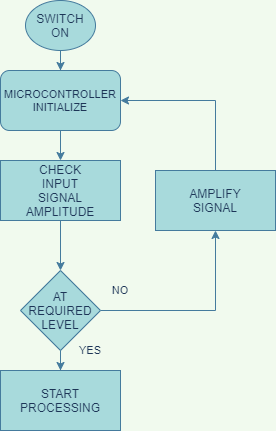

The diagram above was exported from draw.io. Its source (the exported page's mxGraphModel, read from the mxfile embedded in the PNG):
<mxGraphModel dx="868" dy="450" grid="1" gridSize="10" guides="1" tooltips="1" connect="1" arrows="1" fold="1" page="1" pageScale="1" pageWidth="850" pageHeight="1100" background="#F1FAEE" math="0" shadow="0">
  <root>
    <mxCell id="0" />
    <mxCell id="1" parent="0" />
    <mxCell id="LwR4VpEaVxiHJgN95daC-7" style="edgeStyle=orthogonalEdgeStyle;rounded=0;orthogonalLoop=1;jettySize=auto;html=1;entryX=0.5;entryY=0;entryDx=0;entryDy=0;strokeColor=#457B9D;fontColor=#1D3557;labelBackgroundColor=#F1FAEE;" edge="1" parent="1" source="LwR4VpEaVxiHJgN95daC-1" target="LwR4VpEaVxiHJgN95daC-2">
      <mxGeometry relative="1" as="geometry" />
    </mxCell>
    <mxCell id="LwR4VpEaVxiHJgN95daC-1" value="" style="ellipse;whiteSpace=wrap;html=1;fillColor=#A8DADC;strokeColor=#457B9D;fontColor=#1D3557;" vertex="1" parent="1">
      <mxGeometry x="340" y="20" width="70" height="50" as="geometry" />
    </mxCell>
    <mxCell id="LwR4VpEaVxiHJgN95daC-14" style="edgeStyle=orthogonalEdgeStyle;rounded=0;orthogonalLoop=1;jettySize=auto;html=1;entryX=0.5;entryY=0;entryDx=0;entryDy=0;strokeColor=#457B9D;fontColor=#1D3557;labelBackgroundColor=#F1FAEE;" edge="1" parent="1" source="LwR4VpEaVxiHJgN95daC-2" target="LwR4VpEaVxiHJgN95daC-11">
      <mxGeometry relative="1" as="geometry" />
    </mxCell>
    <mxCell id="LwR4VpEaVxiHJgN95daC-2" value="" style="rounded=1;whiteSpace=wrap;html=1;fillColor=#A8DADC;strokeColor=#457B9D;fontColor=#1D3557;" vertex="1" parent="1">
      <mxGeometry x="315" y="90" width="120" height="60" as="geometry" />
    </mxCell>
    <mxCell id="LwR4VpEaVxiHJgN95daC-10" style="edgeStyle=orthogonalEdgeStyle;rounded=0;orthogonalLoop=1;jettySize=auto;html=1;entryX=0.5;entryY=0;entryDx=0;entryDy=0;strokeColor=#457B9D;fontColor=#1D3557;labelBackgroundColor=#F1FAEE;" edge="1" parent="1" source="LwR4VpEaVxiHJgN95daC-3" target="LwR4VpEaVxiHJgN95daC-6">
      <mxGeometry relative="1" as="geometry" />
    </mxCell>
    <mxCell id="LwR4VpEaVxiHJgN95daC-16" style="edgeStyle=orthogonalEdgeStyle;rounded=0;orthogonalLoop=1;jettySize=auto;html=1;strokeColor=#457B9D;fontColor=#1D3557;labelBackgroundColor=#F1FAEE;" edge="1" parent="1" source="LwR4VpEaVxiHJgN95daC-3" target="LwR4VpEaVxiHJgN95daC-5">
      <mxGeometry relative="1" as="geometry" />
    </mxCell>
    <mxCell id="LwR4VpEaVxiHJgN95daC-3" value="" style="rhombus;whiteSpace=wrap;html=1;fillColor=#A8DADC;strokeColor=#457B9D;fontColor=#1D3557;" vertex="1" parent="1">
      <mxGeometry x="335" y="290" width="80" height="80" as="geometry" />
    </mxCell>
    <mxCell id="LwR4VpEaVxiHJgN95daC-19" style="edgeStyle=orthogonalEdgeStyle;rounded=0;orthogonalLoop=1;jettySize=auto;html=1;entryX=1;entryY=0.5;entryDx=0;entryDy=0;strokeColor=#457B9D;fontColor=#1D3557;labelBackgroundColor=#F1FAEE;" edge="1" parent="1" source="LwR4VpEaVxiHJgN95daC-5" target="LwR4VpEaVxiHJgN95daC-2">
      <mxGeometry relative="1" as="geometry">
        <Array as="points">
          <mxPoint x="530" y="120" />
        </Array>
      </mxGeometry>
    </mxCell>
    <mxCell id="LwR4VpEaVxiHJgN95daC-5" value="" style="rounded=0;whiteSpace=wrap;html=1;fillColor=#A8DADC;strokeColor=#457B9D;fontColor=#1D3557;" vertex="1" parent="1">
      <mxGeometry x="470" y="190" width="120" height="60" as="geometry" />
    </mxCell>
    <mxCell id="LwR4VpEaVxiHJgN95daC-6" value="" style="rounded=0;whiteSpace=wrap;html=1;fillColor=#A8DADC;strokeColor=#457B9D;fontColor=#1D3557;" vertex="1" parent="1">
      <mxGeometry x="315" y="390" width="120" height="60" as="geometry" />
    </mxCell>
    <mxCell id="LwR4VpEaVxiHJgN95daC-15" style="edgeStyle=orthogonalEdgeStyle;rounded=0;orthogonalLoop=1;jettySize=auto;html=1;entryX=0.5;entryY=0;entryDx=0;entryDy=0;strokeColor=#457B9D;fontColor=#1D3557;labelBackgroundColor=#F1FAEE;" edge="1" parent="1" source="LwR4VpEaVxiHJgN95daC-11" target="LwR4VpEaVxiHJgN95daC-3">
      <mxGeometry relative="1" as="geometry" />
    </mxCell>
    <mxCell id="LwR4VpEaVxiHJgN95daC-11" value="" style="rounded=0;whiteSpace=wrap;html=1;fillColor=#A8DADC;strokeColor=#457B9D;fontColor=#1D3557;" vertex="1" parent="1">
      <mxGeometry x="315" y="180" width="120" height="60" as="geometry" />
    </mxCell>
    <mxCell id="LwR4VpEaVxiHJgN95daC-20" value="SWITCH ON" style="text;html=1;strokeColor=none;fillColor=none;align=center;verticalAlign=middle;whiteSpace=wrap;rounded=0;fontColor=#1D3557;" vertex="1" parent="1">
      <mxGeometry x="355" y="35" width="40" height="20" as="geometry" />
    </mxCell>
    <mxCell id="LwR4VpEaVxiHJgN95daC-21" value="MICROCONTROLLER INITIALIZE" style="text;html=1;strokeColor=none;fillColor=none;align=center;verticalAlign=middle;whiteSpace=wrap;rounded=0;fontSize=11;fontColor=#1D3557;" vertex="1" parent="1">
      <mxGeometry x="355" y="110" width="40" height="20" as="geometry" />
    </mxCell>
    <mxCell id="LwR4VpEaVxiHJgN95daC-22" value="CHECK INPUT SIGNAL AMPLITUDE" style="text;html=1;strokeColor=none;fillColor=none;align=center;verticalAlign=middle;whiteSpace=wrap;rounded=0;fontColor=#1D3557;" vertex="1" parent="1">
      <mxGeometry x="355" y="200" width="40" height="20" as="geometry" />
    </mxCell>
    <mxCell id="LwR4VpEaVxiHJgN95daC-23" value="AT REQUIRED LEVEL" style="text;html=1;strokeColor=none;fillColor=none;align=center;verticalAlign=middle;whiteSpace=wrap;rounded=0;fontColor=#1D3557;" vertex="1" parent="1">
      <mxGeometry x="355" y="320" width="40" height="20" as="geometry" />
    </mxCell>
    <mxCell id="LwR4VpEaVxiHJgN95daC-24" value="AMPLIFY SIGNAL" style="text;html=1;strokeColor=none;fillColor=none;align=center;verticalAlign=middle;whiteSpace=wrap;rounded=0;fontColor=#1D3557;" vertex="1" parent="1">
      <mxGeometry x="510" y="210" width="40" height="20" as="geometry" />
    </mxCell>
    <mxCell id="LwR4VpEaVxiHJgN95daC-25" value="START PROCESSING" style="text;html=1;strokeColor=none;fillColor=none;align=center;verticalAlign=middle;whiteSpace=wrap;rounded=0;fontColor=#1D3557;" vertex="1" parent="1">
      <mxGeometry x="355" y="410" width="40" height="20" as="geometry" />
    </mxCell>
    <mxCell id="LwR4VpEaVxiHJgN95daC-26" value="YES" style="text;html=1;strokeColor=none;fillColor=none;align=center;verticalAlign=middle;whiteSpace=wrap;rounded=0;fontSize=11;fontColor=#1D3557;" vertex="1" parent="1">
      <mxGeometry x="385" y="360" width="40" height="20" as="geometry" />
    </mxCell>
    <mxCell id="LwR4VpEaVxiHJgN95daC-27" value="NO" style="text;html=1;strokeColor=none;fillColor=none;align=center;verticalAlign=middle;whiteSpace=wrap;rounded=0;fontSize=11;fontColor=#1D3557;" vertex="1" parent="1">
      <mxGeometry x="415" y="300" width="40" height="20" as="geometry" />
    </mxCell>
  </root>
</mxGraphModel>